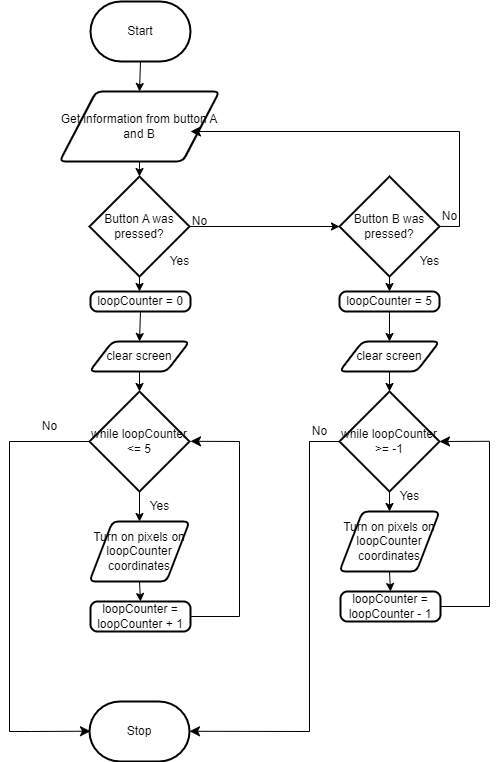

The diagram above was exported from draw.io. Its source (the exported page's mxGraphModel, read from the mxfile embedded in the PNG):
<mxGraphModel dx="690" dy="291" grid="1" gridSize="10" guides="1" tooltips="1" connect="1" arrows="1" fold="1" page="0" pageScale="1" pageWidth="850" pageHeight="1100" math="0" shadow="0">
  <root>
    <mxCell id="0" />
    <mxCell id="1" parent="0" />
    <mxCell id="7" style="edgeStyle=none;html=1;exitX=0.5;exitY=1;exitDx=0;exitDy=0;exitPerimeter=0;entryX=0.5;entryY=0;entryDx=0;entryDy=0;" edge="1" parent="1" source="2" target="6">
      <mxGeometry relative="1" as="geometry" />
    </mxCell>
    <mxCell id="2" value="Start" style="strokeWidth=2;html=1;shape=mxgraph.flowchart.terminator;whiteSpace=wrap;" parent="1" vertex="1">
      <mxGeometry x="371" y="20" width="100" height="60" as="geometry" />
    </mxCell>
    <mxCell id="3" value="Stop" style="strokeWidth=2;html=1;shape=mxgraph.flowchart.terminator;whiteSpace=wrap;" parent="1" vertex="1">
      <mxGeometry x="370" y="720" width="100" height="60" as="geometry" />
    </mxCell>
    <mxCell id="9" style="edgeStyle=none;html=1;exitX=0.5;exitY=1;exitDx=0;exitDy=0;entryX=0.5;entryY=0;entryDx=0;entryDy=0;entryPerimeter=0;" edge="1" parent="1" source="6" target="8">
      <mxGeometry relative="1" as="geometry" />
    </mxCell>
    <mxCell id="6" value="Get information from button A and B" style="shape=parallelogram;html=1;strokeWidth=2;perimeter=parallelogramPerimeter;whiteSpace=wrap;rounded=1;arcSize=12;size=0.23;" vertex="1" parent="1">
      <mxGeometry x="340" y="110" width="160" height="70" as="geometry" />
    </mxCell>
    <mxCell id="11" style="edgeStyle=none;html=1;exitX=1;exitY=0.5;exitDx=0;exitDy=0;exitPerimeter=0;entryX=0;entryY=0.5;entryDx=0;entryDy=0;entryPerimeter=0;" edge="1" parent="1" source="8" target="10">
      <mxGeometry relative="1" as="geometry" />
    </mxCell>
    <mxCell id="18" style="edgeStyle=none;html=1;exitX=0.5;exitY=1;exitDx=0;exitDy=0;exitPerimeter=0;endArrow=classic;endFill=1;" edge="1" parent="1" source="8">
      <mxGeometry relative="1" as="geometry">
        <mxPoint x="420" y="310" as="targetPoint" />
      </mxGeometry>
    </mxCell>
    <mxCell id="8" value="Button A was pressed?" style="strokeWidth=2;html=1;shape=mxgraph.flowchart.decision;whiteSpace=wrap;" vertex="1" parent="1">
      <mxGeometry x="370" y="195" width="100" height="100" as="geometry" />
    </mxCell>
    <mxCell id="61" style="edgeStyle=none;rounded=0;html=1;exitX=0.5;exitY=1;exitDx=0;exitDy=0;exitPerimeter=0;entryX=0.5;entryY=0;entryDx=0;entryDy=0;endArrow=classic;endFill=1;" edge="1" parent="1" source="10" target="60">
      <mxGeometry relative="1" as="geometry" />
    </mxCell>
    <mxCell id="10" value="Button B was pressed?" style="strokeWidth=2;html=1;shape=mxgraph.flowchart.decision;whiteSpace=wrap;" vertex="1" parent="1">
      <mxGeometry x="620" y="195" width="100" height="100" as="geometry" />
    </mxCell>
    <mxCell id="13" value="" style="endArrow=classic;html=1;rounded=0;endSize=8;startSize=8;sourcePerimeterSpacing=0;targetPerimeterSpacing=0;" edge="1" parent="1">
      <mxGeometry width="100" relative="1" as="geometry">
        <mxPoint x="740" y="150" as="sourcePoint" />
        <mxPoint x="471" y="150" as="targetPoint" />
      </mxGeometry>
    </mxCell>
    <mxCell id="15" value="No" style="text;html=1;align=center;verticalAlign=middle;resizable=0;points=[];autosize=1;strokeColor=none;fillColor=none;" vertex="1" parent="1">
      <mxGeometry x="460" y="225" width="40" height="30" as="geometry" />
    </mxCell>
    <mxCell id="22" style="edgeStyle=none;rounded=0;html=1;exitX=0.5;exitY=1;exitDx=0;exitDy=0;entryX=0.5;entryY=0;entryDx=0;entryDy=0;entryPerimeter=0;endArrow=classic;endFill=1;" edge="1" parent="1" source="17" target="21">
      <mxGeometry relative="1" as="geometry" />
    </mxCell>
    <mxCell id="17" value="clear screen" style="shape=parallelogram;html=1;strokeWidth=2;perimeter=parallelogramPerimeter;whiteSpace=wrap;rounded=1;arcSize=12;size=0.23;" vertex="1" parent="1">
      <mxGeometry x="370" y="360" width="100" height="30" as="geometry" />
    </mxCell>
    <mxCell id="39" style="edgeStyle=none;rounded=0;html=1;exitX=0.5;exitY=1;exitDx=0;exitDy=0;endArrow=classic;endFill=1;" edge="1" parent="1" source="19" target="31">
      <mxGeometry relative="1" as="geometry" />
    </mxCell>
    <mxCell id="19" value="clear screen" style="shape=parallelogram;html=1;strokeWidth=2;perimeter=parallelogramPerimeter;whiteSpace=wrap;rounded=1;arcSize=12;size=0.23;" vertex="1" parent="1">
      <mxGeometry x="620" y="360" width="100" height="30" as="geometry" />
    </mxCell>
    <mxCell id="23" style="edgeStyle=none;rounded=0;html=1;exitX=0.5;exitY=1;exitDx=0;exitDy=0;exitPerimeter=0;endArrow=classic;endFill=1;" edge="1" parent="1" source="21">
      <mxGeometry relative="1" as="geometry">
        <mxPoint x="420" y="540" as="targetPoint" />
      </mxGeometry>
    </mxCell>
    <mxCell id="40" style="edgeStyle=orthogonalEdgeStyle;rounded=0;html=1;exitX=0;exitY=0.5;exitDx=0;exitDy=0;exitPerimeter=0;endArrow=none;endFill=0;" edge="1" parent="1" source="21">
      <mxGeometry relative="1" as="geometry">
        <mxPoint x="290" y="750" as="targetPoint" />
      </mxGeometry>
    </mxCell>
    <mxCell id="21" value="while loopCounter &amp;lt;= 5" style="strokeWidth=2;html=1;shape=mxgraph.flowchart.decision;whiteSpace=wrap;" vertex="1" parent="1">
      <mxGeometry x="370" y="410" width="100" height="100" as="geometry" />
    </mxCell>
    <mxCell id="27" style="edgeStyle=orthogonalEdgeStyle;rounded=0;html=1;exitX=1;exitY=0.5;exitDx=0;exitDy=0;endArrow=none;endFill=0;" edge="1" parent="1" source="24">
      <mxGeometry relative="1" as="geometry">
        <mxPoint x="520" y="460" as="targetPoint" />
      </mxGeometry>
    </mxCell>
    <mxCell id="24" value="loopCounter = loopCounter + 1" style="rounded=1;whiteSpace=wrap;html=1;absoluteArcSize=1;arcSize=14;strokeWidth=2;" vertex="1" parent="1">
      <mxGeometry x="371" y="620" width="100" height="30" as="geometry" />
    </mxCell>
    <mxCell id="26" style="edgeStyle=none;rounded=0;html=1;exitX=0.5;exitY=1;exitDx=0;exitDy=0;entryX=0.5;entryY=0;entryDx=0;entryDy=0;endArrow=classic;endFill=1;" edge="1" parent="1" source="25" target="24">
      <mxGeometry relative="1" as="geometry" />
    </mxCell>
    <mxCell id="25" value="Turn on pixels on loopCounter coordinates" style="shape=parallelogram;html=1;strokeWidth=2;perimeter=parallelogramPerimeter;whiteSpace=wrap;rounded=1;arcSize=12;size=0.23;" vertex="1" parent="1">
      <mxGeometry x="370" y="540" width="100" height="60" as="geometry" />
    </mxCell>
    <mxCell id="28" value="Yes" style="text;html=1;align=center;verticalAlign=middle;resizable=0;points=[];autosize=1;strokeColor=none;fillColor=none;" vertex="1" parent="1">
      <mxGeometry x="420" y="510" width="40" height="30" as="geometry" />
    </mxCell>
    <mxCell id="29" value="" style="endArrow=classic;html=1;rounded=0;endSize=8;startSize=8;sourcePerimeterSpacing=0;targetPerimeterSpacing=0;" edge="1" parent="1">
      <mxGeometry width="100" relative="1" as="geometry">
        <mxPoint x="520" y="460" as="sourcePoint" />
        <mxPoint x="471" y="459.78" as="targetPoint" />
      </mxGeometry>
    </mxCell>
    <mxCell id="30" style="edgeStyle=none;rounded=0;html=1;exitX=0.5;exitY=1;exitDx=0;exitDy=0;exitPerimeter=0;endArrow=classic;endFill=1;" edge="1" source="31" parent="1">
      <mxGeometry relative="1" as="geometry">
        <mxPoint x="670" y="530" as="targetPoint" />
      </mxGeometry>
    </mxCell>
    <mxCell id="44" style="edgeStyle=orthogonalEdgeStyle;rounded=0;html=1;exitX=0;exitY=0.5;exitDx=0;exitDy=0;exitPerimeter=0;endArrow=none;endFill=0;" edge="1" parent="1" source="31">
      <mxGeometry relative="1" as="geometry">
        <mxPoint x="590" y="750" as="targetPoint" />
      </mxGeometry>
    </mxCell>
    <mxCell id="31" value="while loopCounter &amp;gt;= -1" style="strokeWidth=2;html=1;shape=mxgraph.flowchart.decision;whiteSpace=wrap;" vertex="1" parent="1">
      <mxGeometry x="620" y="410" width="100" height="100" as="geometry" />
    </mxCell>
    <mxCell id="32" style="edgeStyle=orthogonalEdgeStyle;rounded=0;html=1;exitX=1;exitY=0.5;exitDx=0;exitDy=0;endArrow=none;endFill=0;" edge="1" source="33" parent="1">
      <mxGeometry relative="1" as="geometry">
        <mxPoint x="770" y="460" as="targetPoint" />
      </mxGeometry>
    </mxCell>
    <mxCell id="33" value="loopCounter = loopCounter - 1" style="rounded=1;whiteSpace=wrap;html=1;absoluteArcSize=1;arcSize=14;strokeWidth=2;" vertex="1" parent="1">
      <mxGeometry x="621" y="610" width="100" height="30" as="geometry" />
    </mxCell>
    <mxCell id="34" style="edgeStyle=none;rounded=0;html=1;exitX=0.5;exitY=1;exitDx=0;exitDy=0;entryX=0.5;entryY=0;entryDx=0;entryDy=0;endArrow=classic;endFill=1;" edge="1" source="35" target="33" parent="1">
      <mxGeometry relative="1" as="geometry" />
    </mxCell>
    <mxCell id="35" value="Turn on pixels on loopCounter coordinates" style="shape=parallelogram;html=1;strokeWidth=2;perimeter=parallelogramPerimeter;whiteSpace=wrap;rounded=1;arcSize=12;size=0.23;" vertex="1" parent="1">
      <mxGeometry x="620" y="530" width="100" height="60" as="geometry" />
    </mxCell>
    <mxCell id="36" value="Yes" style="text;html=1;align=center;verticalAlign=middle;resizable=0;points=[];autosize=1;strokeColor=none;fillColor=none;" vertex="1" parent="1">
      <mxGeometry x="670" y="500" width="40" height="30" as="geometry" />
    </mxCell>
    <mxCell id="37" value="" style="endArrow=classic;html=1;rounded=0;endSize=8;startSize=8;sourcePerimeterSpacing=0;targetPerimeterSpacing=0;" edge="1" parent="1">
      <mxGeometry width="100" relative="1" as="geometry">
        <mxPoint x="770" y="459.79" as="sourcePoint" />
        <mxPoint x="720" y="460" as="targetPoint" />
        <Array as="points" />
      </mxGeometry>
    </mxCell>
    <mxCell id="41" value="" style="edgeStyle=segmentEdgeStyle;endArrow=classic;html=1;curved=0;rounded=0;endSize=8;startSize=8;sourcePerimeterSpacing=0;targetPerimeterSpacing=0;" edge="1" parent="1">
      <mxGeometry width="100" relative="1" as="geometry">
        <mxPoint x="290" y="750" as="sourcePoint" />
        <mxPoint x="371" y="749.69" as="targetPoint" />
        <Array as="points">
          <mxPoint x="311" y="749.69" />
          <mxPoint x="311" y="749.69" />
        </Array>
      </mxGeometry>
    </mxCell>
    <mxCell id="43" value="No" style="text;html=1;align=center;verticalAlign=middle;resizable=0;points=[];autosize=1;strokeColor=none;fillColor=none;" vertex="1" parent="1">
      <mxGeometry x="310" y="430" width="40" height="30" as="geometry" />
    </mxCell>
    <mxCell id="47" value="" style="endArrow=classic;html=1;rounded=0;endSize=8;startSize=8;sourcePerimeterSpacing=0;targetPerimeterSpacing=0;" edge="1" parent="1">
      <mxGeometry width="100" relative="1" as="geometry">
        <mxPoint x="590" y="750" as="sourcePoint" />
        <mxPoint x="470" y="749.78" as="targetPoint" />
        <Array as="points" />
      </mxGeometry>
    </mxCell>
    <mxCell id="48" value="Yes" style="text;html=1;align=center;verticalAlign=middle;resizable=0;points=[];autosize=1;strokeColor=none;fillColor=none;" vertex="1" parent="1">
      <mxGeometry x="440" y="265" width="40" height="30" as="geometry" />
    </mxCell>
    <mxCell id="49" value="Yes" style="text;html=1;align=center;verticalAlign=middle;resizable=0;points=[];autosize=1;strokeColor=none;fillColor=none;" vertex="1" parent="1">
      <mxGeometry x="690" y="265" width="40" height="30" as="geometry" />
    </mxCell>
    <mxCell id="50" value="No" style="text;html=1;align=center;verticalAlign=middle;resizable=0;points=[];autosize=1;strokeColor=none;fillColor=none;" vertex="1" parent="1">
      <mxGeometry x="580" y="435" width="40" height="30" as="geometry" />
    </mxCell>
    <mxCell id="53" style="edgeStyle=none;rounded=0;html=1;exitX=0.5;exitY=1;exitDx=0;exitDy=0;entryX=0.5;entryY=0;entryDx=0;entryDy=0;endArrow=classic;endFill=1;" edge="1" parent="1" source="51" target="17">
      <mxGeometry relative="1" as="geometry" />
    </mxCell>
    <mxCell id="51" value="loopCounter = 0" style="rounded=1;whiteSpace=wrap;html=1;absoluteArcSize=1;arcSize=14;strokeWidth=2;" vertex="1" parent="1">
      <mxGeometry x="371" y="310" width="100" height="20" as="geometry" />
    </mxCell>
    <mxCell id="56" value="" style="edgeStyle=none;orthogonalLoop=1;jettySize=auto;html=1;rounded=0;endArrow=none;endFill=0;" edge="1" parent="1">
      <mxGeometry width="100" relative="1" as="geometry">
        <mxPoint x="721" y="244.92" as="sourcePoint" />
        <mxPoint x="740" y="245" as="targetPoint" />
        <Array as="points" />
      </mxGeometry>
    </mxCell>
    <mxCell id="58" value="" style="edgeStyle=none;orthogonalLoop=1;jettySize=auto;html=1;rounded=0;endArrow=none;endFill=0;" edge="1" parent="1">
      <mxGeometry width="100" relative="1" as="geometry">
        <mxPoint x="740" y="150" as="sourcePoint" />
        <mxPoint x="740" y="245" as="targetPoint" />
        <Array as="points" />
      </mxGeometry>
    </mxCell>
    <mxCell id="59" value="No" style="text;html=1;align=center;verticalAlign=middle;resizable=0;points=[];autosize=1;strokeColor=none;fillColor=none;" vertex="1" parent="1">
      <mxGeometry x="710" y="220" width="40" height="30" as="geometry" />
    </mxCell>
    <mxCell id="62" style="edgeStyle=none;rounded=0;html=1;exitX=0.5;exitY=1;exitDx=0;exitDy=0;entryX=0.5;entryY=0;entryDx=0;entryDy=0;endArrow=classic;endFill=1;" edge="1" parent="1" source="60" target="19">
      <mxGeometry relative="1" as="geometry" />
    </mxCell>
    <mxCell id="60" value="loopCounter = 5" style="rounded=1;whiteSpace=wrap;html=1;absoluteArcSize=1;arcSize=14;strokeWidth=2;" vertex="1" parent="1">
      <mxGeometry x="620" y="310" width="100" height="20" as="geometry" />
    </mxCell>
  </root>
</mxGraphModel>